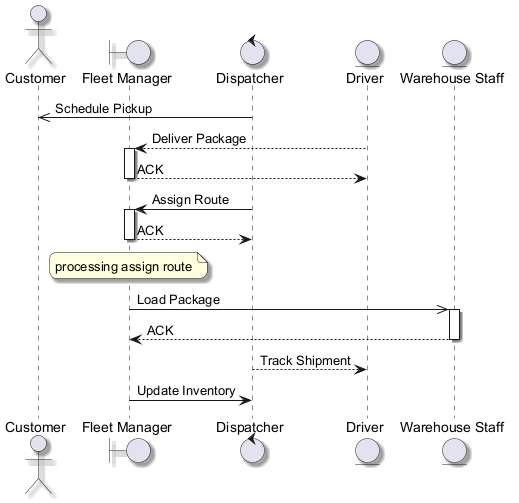

The diagram above was rendered by PlantUML. Its source (embedded in the PNG):
@startuml
skinparam backgroundColor #FFFFFF
skinparam roundCorner 15
skinparam shadowing true
actor "Customer" as C
boundary "Fleet Manager" as FM
control "Dispatcher" as D
entity "Driver" as D2
entity "Warehouse Staff" as WS
D ->> C : Schedule Pickup
D2 --> FM : Deliver Package
activate FM
FM --> D2 : ACK
deactivate FM
D -> FM : Assign Route
activate FM
FM --> D : ACK
deactivate FM
note over FM : processing assign route
FM ->> WS : Load Package
activate WS
WS --> FM : ACK
deactivate WS
D --> D2 : Track Shipment
FM -> D : Update Inventory
@enduml